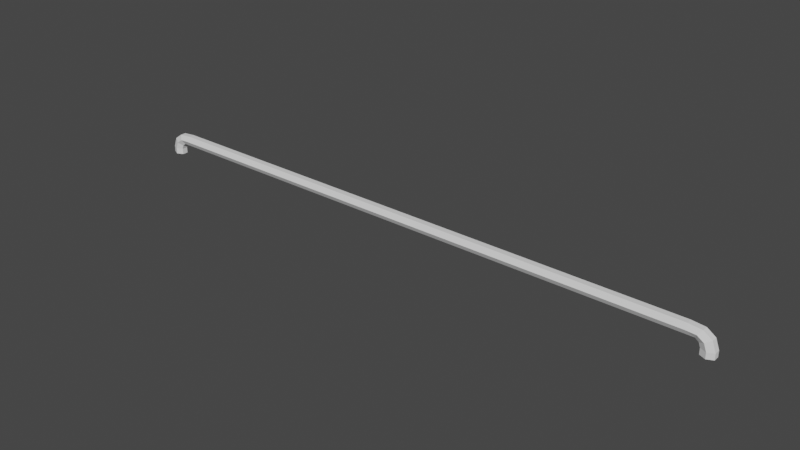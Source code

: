# Source: rail.blend  (saved by Blender 2.93.20; exported with 4.5.12 LTS)
import bpy
from mathutils import Matrix  # noqa: F401  (used for matrix-valued properties, if any)

bpy.ops.wm.read_factory_settings(use_empty=True)
scene = bpy.context.scene
scene.name = 'Scene'

# ---- collections
col_collection = bpy.data.collections.new('Collection'); scene.collection.children.link(col_collection)

# ---- materials (node trees are filled in below, after node groups)
mat_material = bpy.data.materials.new('Material')
mat_material.use_transparent_shadow = False

# ---- material node trees

# ---- world
world_world = bpy.data.worlds.new('World'); scene.world = world_world
world_world.use_nodes = True; world_world.node_tree.nodes.clear()
_N = world_world.node_tree.nodes; _L = world_world.node_tree.links
n0 = _N.new('ShaderNodeOutputWorld'); n0.name = 'World Output'; n0.location = (300, 300)
n1 = _N.new('ShaderNodeBackground'); n1.name = 'Background'; n1.location = (10, 300)
n1.inputs[0].default_value = (0.05088, 0.05088, 0.05088, 1.0)
_L.new(n1.outputs[0], n0.inputs[0])
n0.is_active_output = True
world_world.color = (0.05088, 0.05088, 0.05088)
world_world.use_sun_shadow = False
world_world.sun_shadow_jitter_overblur = 0.0

# ---- meshes
me_cylinder = bpy.data.meshes.new('Cylinder')
me_cylinder.from_pydata([(17.2, 0.352, 1.098), (17.2, 0.176, 1.403), (17.2, -0.176, 1.403), (17.2, -0.352, 1.098), (17.2, -0.176, 0.7933), (17.2, 0.176, 0.7933), (17.8, 0.352, 1.062), (18.0, 0.176, 1.326), (18.0, -0.176, 1.326), (17.8, -0.352, 1.062), (17.65, -0.176, 0.7931), (17.65, 0.176, 0.7931), (18.19, 0.352, 0.7931), (18.51, 0.176, 0.968), (18.51, -0.176, 0.968), (18.19, -0.352, 0.7931), (17.87, -0.176, 0.6183), (17.87, 0.176, 0.6183), (18.35, 0.352, 0.3661), (18.73, 0.176, 0.3661), (18.73, -0.176, 0.3661), (18.35, -0.352, 0.3661), (17.96, -0.176, 0.3661), (17.96, 0.176, 0.3661), (18.35, 0.352, -1.745e-06), (18.73, 0.176, -1.164e-06), (18.73, -0.176, -3.636e-07), (18.35, -0.352, 1.164e-06), (17.96, -0.176, 1.818e-06), (17.96, 0.176, -2.182e-07), (-17.2, 0.352, 1.098), (-17.2, 0.176, 1.403), (-17.2, -0.176, 1.403), (-17.2, -0.352, 1.098), (-17.2, -0.176, 0.7933), (-17.2, 0.176, 0.7933), (-17.8, 0.352, 1.062), (-18.0, 0.176, 1.326), (-18.0, -0.176, 1.326), (-17.8, -0.352, 1.062), (-17.65, -0.176, 0.7931), (-17.65, 0.176, 0.7931), (-18.19, 0.352, 0.7931), (-18.51, 0.176, 0.968), (-18.51, -0.176, 0.968), (-18.19, -0.352, 0.7931), (-17.87, -0.176, 0.6183), (-17.87, 0.176, 0.6183), (-18.35, 0.352, 0.3661), (-18.73, 0.176, 0.3661), (-18.73, -0.176, 0.3661), (-18.35, -0.352, 0.3661), (-17.96, -0.176, 0.3661), (-17.96, 0.176, 0.3661), (-18.35, 0.352, -1.745e-06), (-18.73, 0.176, -1.164e-06), (-18.73, -0.176, -3.636e-07), (-18.35, -0.352, 1.164e-06), (-17.96, -0.176, 1.818e-06), (-17.96, 0.176, -2.182e-07)], [], [(31, 32, 2, 1), (32, 33, 3, 2), (33, 34, 4, 3), (34, 35, 5, 4), (35, 30, 0, 5), (3, 4, 10, 9), (6, 7, 13, 12), (1, 2, 8, 7), (4, 5, 11, 10), (0, 1, 7, 6), (2, 3, 9, 8), (5, 0, 6, 11), (16, 17, 23, 22), (11, 6, 12, 17), (9, 10, 16, 15), (7, 8, 14, 13), (10, 11, 17, 16), (8, 9, 15, 14), (23, 18, 24, 29), (14, 15, 21, 20), (12, 13, 19, 18), (17, 12, 18, 23), (15, 16, 22, 21), (13, 14, 20, 19), (24, 25, 26, 27, 28, 29), (21, 22, 28, 27), (19, 20, 26, 25), (22, 23, 29, 28), (20, 21, 27, 26), (18, 19, 25, 24), (33, 39, 40, 34), (36, 42, 43, 37), (31, 37, 38, 32), (34, 40, 41, 35), (30, 36, 37, 31), (32, 38, 39, 33), (35, 41, 36, 30), (46, 52, 53, 47), (41, 47, 42, 36), (39, 45, 46, 40), (37, 43, 44, 38), (40, 46, 47, 41), (38, 44, 45, 39), (53, 59, 54, 48), (44, 50, 51, 45), (42, 48, 49, 43), (47, 53, 48, 42), (45, 51, 52, 46), (43, 49, 50, 44), (54, 59, 58, 57, 56, 55), (51, 57, 58, 52), (49, 55, 56, 50), (52, 58, 59, 53), (50, 56, 57, 51), (48, 54, 55, 49), (30, 31, 1, 0)])
_uv = me_cylinder.uv_layers.new(name='UVMap')
_uv.uv.foreach_set('vector', [0.09604, 0.9413, 0.08671, 0.9413, 0.08671, 0.03922, 0.09604, 0.03922, 0.03934, 0.9561, 0.03008, 0.9561, 0.03008, 0.04385, 0.03934, 0.04385, 0.03008, 0.9561, 0.02447, 0.9561, 0.02447, 0.04385, 0.03008, 0.04385, 0.112, 0.9334, 0.1026, 0.9334, 0.1026, 0.02109, 0.112, 0.02109, 0.06526, 0.04385, 0.07453, 0.04385, 0.07453, 0.9561, 0.06526, 0.9561, 0.03008, 0.04385, 0.02447, 0.04385, 0.02446, 0.03202, 0.02918, 0.02791, 0.07364, 0.9721, 0.07824, 0.9772, 0.06952, 0.9908, 0.06709, 0.9823, 0.09604, 0.03922, 0.08671, 0.03922, 0.08671, 0.01809, 0.09604, 0.01809, 0.112, 0.02109, 0.1026, 0.02109, 0.1026, 0.009254, 0.112, 0.009254, 0.07453, 0.9561, 0.08013, 0.9561, 0.07824, 0.9772, 0.07364, 0.9721, 0.03934, 0.04385, 0.03008, 0.04385, 0.02918, 0.02791, 0.03745, 0.02279, 0.06526, 0.9561, 0.07453, 0.9561, 0.07364, 0.9721, 0.06526, 0.968, 0.1279, 0.1425, 0.1185, 0.1425, 0.1185, 0.1358, 0.1279, 0.1358, 0.06526, 0.968, 0.07364, 0.9721, 0.06709, 0.9823, 0.06099, 0.9739, 0.02918, 0.02791, 0.02446, 0.03202, 0.0202, 0.02605, 0.02263, 0.01765, 0.09604, 0.01809, 0.08671, 0.01809, 0.08671, 0.003288, 0.09604, 0.003288, 0.112, 0.009254, 0.1026, 0.009254, 0.1026, 0.003288, 0.112, 0.003288, 0.03745, 0.02279, 0.02918, 0.02791, 0.02263, 0.01765, 0.02873, 0.009249, 0.05484, 0.9762, 0.05668, 0.9865, 0.04775, 0.9865, 0.04592, 0.9762, 0.02873, 0.009249, 0.02263, 0.01765, 0.01222, 0.01355, 0.01405, 0.003288, 0.06709, 0.9823, 0.06952, 0.9908, 0.05484, 0.9967, 0.05668, 0.9865, 0.06099, 0.9739, 0.06709, 0.9823, 0.05668, 0.9865, 0.05484, 0.9762, 0.02263, 0.01765, 0.0202, 0.02605, 0.01405, 0.0238, 0.01222, 0.01355, 0.1185, 0.06152, 0.1279, 0.06152, 0.1279, 0.07752, 0.1185, 0.07752, 0.1185, 0.01069, 0.127, 0.003288, 0.1355, 0.007154, 0.1355, 0.01842, 0.127, 0.02583, 0.1185, 0.02196, 0.01222, 0.01355, 0.01405, 0.0238, 0.005118, 0.0238, 0.003289, 0.01355, 0.1185, 0.07752, 0.1279, 0.07752, 0.1279, 0.08723, 0.1185, 0.08723, 0.1279, 0.1358, 0.1185, 0.1358, 0.1185, 0.1261, 0.1279, 0.1261, 0.01405, 0.003288, 0.01222, 0.01355, 0.003289, 0.01355, 0.005118, 0.003288, 0.05668, 0.9865, 0.05484, 0.9967, 0.04592, 0.9967, 0.04775, 0.9865, 0.03008, 0.9561, 0.02918, 0.9721, 0.02446, 0.968, 0.02447, 0.9561, 0.07364, 0.02791, 0.06709, 0.01765, 0.06952, 0.009249, 0.07824, 0.02279, 0.09604, 0.9413, 0.09604, 0.9619, 0.08671, 0.9619, 0.08671, 0.9413, 0.112, 0.9334, 0.112, 0.9452, 0.1026, 0.9452, 0.1026, 0.9334, 0.07453, 0.04385, 0.07364, 0.02791, 0.07824, 0.02279, 0.08013, 0.04385, 0.03934, 0.9561, 0.03745, 0.9772, 0.02918, 0.9721, 0.03008, 0.9561, 0.06526, 0.04385, 0.06526, 0.03202, 0.07364, 0.02791, 0.07453, 0.04385, 0.1438, 0.06152, 0.1438, 0.06819, 0.1344, 0.06819, 0.1344, 0.06152, 0.06526, 0.03202, 0.06099, 0.02605, 0.06709, 0.01765, 0.07364, 0.02791, 0.02918, 0.9721, 0.02263, 0.9823, 0.0202, 0.9739, 0.02446, 0.968, 0.09604, 0.9619, 0.09604, 0.9738, 0.08671, 0.9738, 0.08671, 0.9619, 0.112, 0.9452, 0.112, 0.9512, 0.1026, 0.9512, 0.1026, 0.9452, 0.03745, 0.9772, 0.02873, 0.9908, 0.02263, 0.9823, 0.02918, 0.9721, 0.05484, 0.0238, 0.04592, 0.0238, 0.04775, 0.01355, 0.05668, 0.01355, 0.02873, 0.9908, 0.01405, 0.9967, 0.01222, 0.9865, 0.02263, 0.9823, 0.06709, 0.01765, 0.05668, 0.01355, 0.05484, 0.003288, 0.06952, 0.009249, 0.06099, 0.02605, 0.05484, 0.0238, 0.05668, 0.01355, 0.06709, 0.01765, 0.02263, 0.9823, 0.01222, 0.9865, 0.01405, 0.9762, 0.0202, 0.9739, 0.1185, 0.1195, 0.1185, 0.1035, 0.1279, 0.1035, 0.1279, 0.1195, 0.1185, 0.0398, 0.127, 0.0324, 0.1355, 0.03627, 0.1355, 0.04754, 0.127, 0.05494, 0.1185, 0.05107, 0.01222, 0.9865, 0.003288, 0.9865, 0.005118, 0.9762, 0.01405, 0.9762, 0.1185, 0.1035, 0.1185, 0.09381, 0.1279, 0.09381, 0.1279, 0.1035, 0.1438, 0.06819, 0.1438, 0.07789, 0.1344, 0.07789, 0.1344, 0.06819, 0.01405, 0.9967, 0.005118, 0.9967, 0.003288, 0.9865, 0.01222, 0.9865, 0.05668, 0.01355, 0.04775, 0.01355, 0.04592, 0.003288, 0.05484, 0.003288, 0.07453, 0.04385, 0.08013, 0.04385, 0.08013, 0.9561, 0.07453, 0.9561])
me_cylinder.materials.append(mat_material)
me_cylinder.use_remesh_fix_poles = True
me_cylinder.use_remesh_preserve_attributes = False
me_cylinder.use_mirror_vertex_groups = False
me_cylinder.update()

# ---- objects
ob_cylinder = bpy.data.objects.new('Cylinder', me_cylinder)

# ---- transforms, parenting, visibility, modifiers, constraints
ob_cylinder.location = (0.0, 0.0, 0.0)
ob_cylinder.lineart.crease_threshold = 0.0

# ---- collection membership
col_collection.objects.link(ob_cylinder)

# ---- scene / render settings (as saved in the file)
scene.frame_start = 1; scene.frame_end = 250; scene.frame_set(1)
scene.render.engine = 'BLENDER_EEVEE_NEXT'
scene.cycles.use_denoising = False
scene.cycles.samples = 128
scene.cycles.sampling_pattern = 'TABULATED_SOBOL'
scene.cycles.use_adaptive_sampling = False
scene.cycles.use_light_tree = False
scene.view_settings.view_transform = 'Filmic'
bpy.context.view_layer.update()

# ---- added for rendering (the .blend has no active camera and no usable light): camera, sun
cam_auto = bpy.data.cameras.new('AutoCamera')
cam_auto.lens = 50.0
cam_auto.sensor_width = 36.0
cam_auto.clip_end = 1000.0
ob_auto_camera = bpy.data.objects.new('AutoCamera', cam_auto)
scene.collection.objects.link(ob_auto_camera)
ob_auto_camera.location = (34.6955, -41.6347, 28.4579)
ob_auto_camera.rotation_euler = (1.09748, -7.21219e-08, 0.694738)
scene.camera = ob_auto_camera
light_auto_sun = bpy.data.lights.new('AutoSun', 'SUN')
light_auto_sun.energy = 3.0
light_auto_sun.angle = 0.0523599
ob_auto_sun = bpy.data.objects.new('AutoSun', light_auto_sun)
scene.collection.objects.link(ob_auto_sun)
ob_auto_sun.rotation_euler = (0.872665, 0.174533, 0.523599)
bpy.context.view_layer.update()
